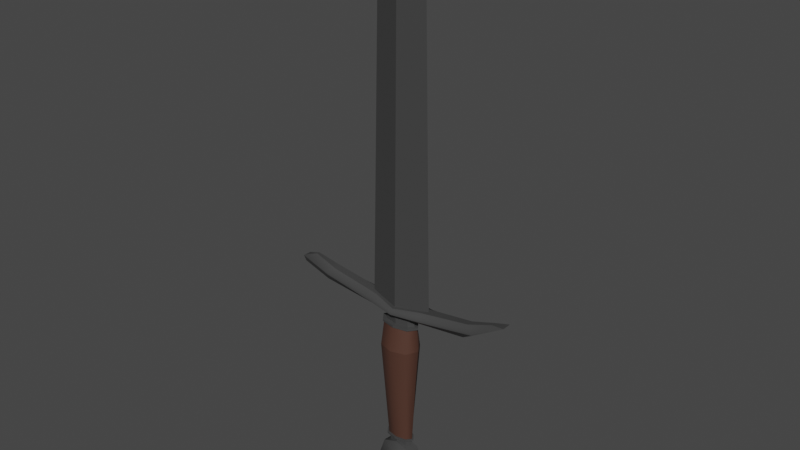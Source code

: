 # Source: broken_sword.blend  (saved by Blender 3.6.11; exported with 4.5.12 LTS)
import bpy
from mathutils import Matrix  # noqa: F401  (used for matrix-valued properties, if any)

bpy.ops.wm.read_factory_settings(use_empty=True)
scene = bpy.context.scene
scene.name = 'Scene'

# ---- collections
col_collection = bpy.data.collections.new('Collection'); scene.collection.children.link(col_collection)

# ---- materials (node trees are filled in below, after node groups)
mat_material = bpy.data.materials.new('Material')
mat_material.use_transparent_shadow = False
mat_material_001 = bpy.data.materials.new('Material.001')
mat_material_001.use_transparent_shadow = False

# ---- material node trees
mat_material.use_nodes = True; mat_material.node_tree.nodes.clear()
_N = mat_material.node_tree.nodes; _L = mat_material.node_tree.links
n0 = _N.new('ShaderNodeBsdfPrincipled'); n0.name = 'Principled BSDF'; n0.location = (10, 300)
n0.distribution = 'GGX'
n0.subsurface_method = 'RANDOM_WALK_SKIN'
n0.inputs[0].default_value = (0.06072, 0.06072, 0.06072, 1.0)
n0.inputs[1].default_value = 0.1667
n0.inputs[3].default_value = 1.45
n0.inputs[27].default_value = (0.0, 0.0, 0.0, 1.0)
n0.inputs[28].default_value = 1.0
n1 = _N.new('ShaderNodeOutputMaterial'); n1.name = 'Material Output'; n1.location = (300, 300)
_L.new(n0.outputs[0], n1.inputs[0])
n1.is_active_output = True
mat_material_001.use_nodes = True; mat_material_001.node_tree.nodes.clear()
_N = mat_material_001.node_tree.nodes; _L = mat_material_001.node_tree.links
n0 = _N.new('ShaderNodeBsdfPrincipled'); n0.name = 'Principled BSDF'; n0.location = (10, 300)
n0.distribution = 'GGX'
n0.subsurface_method = 'RANDOM_WALK_SKIN'
n0.inputs[0].default_value = (0.07324, 0.0292, 0.01806, 1.0)
n0.inputs[2].default_value = 0.7857
n0.inputs[3].default_value = 1.45
n0.inputs[27].default_value = (0.0, 0.0, 0.0, 1.0)
n0.inputs[28].default_value = 1.0
n1 = _N.new('ShaderNodeOutputMaterial'); n1.name = 'Material Output'; n1.location = (300, 300)
_L.new(n0.outputs[0], n1.inputs[0])
n1.is_active_output = True

# ---- world
world_world = bpy.data.worlds.new('World'); scene.world = world_world
world_world.use_nodes = True; world_world.node_tree.nodes.clear()
_N = world_world.node_tree.nodes; _L = world_world.node_tree.links
n0 = _N.new('ShaderNodeOutputWorld'); n0.name = 'World Output'; n0.location = (300, 300)
n1 = _N.new('ShaderNodeBackground'); n1.name = 'Background'; n1.location = (10, 300)
n1.inputs[0].default_value = (0.05088, 0.05088, 0.05088, 1.0)
_L.new(n1.outputs[0], n0.inputs[0])
n0.is_active_output = True
world_world.color = (0.05088, 0.05088, 0.05088)
world_world.use_sun_shadow = False
world_world.sun_shadow_jitter_overblur = 0.0

# ---- meshes
me_cylinder = bpy.data.meshes.new('Cylinder')
me_cylinder.from_pydata([(0.009992, 0.004745, -0.04635), (0.01319, 0.007517, 0.07994), (0.01413, 5.079e-06, -0.04635), (0.01866, 5.079e-06, 0.07994), (0.009992, -0.004734, -0.04635), (0.01319, -0.007507, 0.07994), (0.01436, 0.0107, 0.05568), (0.02031, 5.079e-06, 0.05568), (0.01436, -0.01069, 0.05568), (5.269e-07, 0.006708, -0.04635), (5.271e-07, 0.01063, 0.07994), (-0.009991, 0.004745, -0.04635), (-0.01319, 0.007517, 0.07994), (-0.01413, 5.079e-06, -0.04635), (-0.01866, 5.079e-06, 0.07994), (-0.009991, -0.004734, -0.04635), (-0.01319, -0.007507, 0.07994), (5.269e-07, -0.006698, -0.04635), (5.271e-07, -0.01062, 0.07994), (5.271e-07, 0.01514, 0.05568), (-0.01436, 0.0107, 0.05568), (-0.02031, 5.079e-06, 0.05568), (-0.01436, -0.01069, 0.05568), (5.271e-07, -0.01512, 0.05568), (0.1017, -0.002257, 0.1185), (0.1017, 0.002267, 0.1185), (0.07721, -0.003294, 0.1098), (0.07396, 0.00503, 0.09639), (0.07396, -0.00502, 0.09639), (0.07721, 0.003305, 0.1098), (-0.1012, -0.001486, 0.116), (-0.1153, -0.002329, 0.104), (-0.1012, 0.001496, 0.116), (-0.1153, 0.002339, 0.104), (-0.07615, -0.003812, 0.1098), (-0.08455, 0.004398, 0.09628), (-0.08455, -0.004388, 0.09628), (-0.07615, 0.003822, 0.1098), (0.0005293, 0.008882, 0.09125), (0.0005293, 0.01201, 0.09987), (0.0005293, -0.008872, 0.09125), (0.0005293, -0.012, 0.09987), (0.03258, -1.217e-06, 0.09562), (0.0, -0.008337, 0.09562), (-0.03121, -1.217e-06, 0.09562), (0.0, 0.008347, 0.09562), (0.0007053, 0.005964, -0.05099), (-0.01429, 0.005355, -0.05771), (-0.02171, 0.006302, -0.07341), (-0.01521, 0.00599, -0.0892), (0.000738, 0.005691, -0.09441), (0.01619, 0.004907, -0.08868), (0.0223, 0.005886, -0.07305), (0.01578, 0.006252, -0.05773), (0.0006202, -0.006536, -0.05152), (-0.01526, -0.005706, -0.05731), (-0.02085, -0.005533, -0.0729), (-0.01489, -0.005788, -0.08823), (0.001276, -0.006693, -0.09481), (0.01597, -0.00591, -0.08849), (0.02221, -0.00596, -0.07275), (0.01594, -0.00593, -0.0575), (0.000961, -0.01016, -0.06218), (-0.007584, -0.01045, -0.06514), (-0.01081, -0.0104, -0.07315), (-0.007568, -0.01067, -0.08147), (0.001176, -0.009666, -0.08405), (0.008998, -0.01071, -0.08196), (0.01267, -0.01072, -0.07259), (0.008133, -0.009987, -0.0649), (0.0005801, 0.01027, -0.06115), (-0.007205, 0.009703, -0.06459), (-0.01054, 0.009777, -0.07362), (-0.007559, 0.0112, -0.08133), (0.000604, 0.01012, -0.08468), (0.008692, 0.01028, -0.08127), (0.01208, 0.009718, -0.07337), (0.009293, 0.01027, -0.06494), (0.08383, 0.006281, 0.1024), (0.08383, -0.00627, 0.1024), (0.0005293, -0.01514, 0.09474), (0.0005293, 0.01515, 0.09474), (-0.1165, 0.004002, 0.1099), (-0.1165, -0.003991, 0.1099), (-0.08277, 0.007543, 0.1024), (-0.08277, -0.007533, 0.1024), (0.115, 0.004778, 0.1211), (0.115, -0.004768, 0.1211), (0.08396, 0.007039, 0.1048), (0.08396, -0.007029, 0.1048), (0.0005304, -0.01502, 0.09759), (0.0005304, 0.01503, 0.09759), (-0.1143, 0.003159, 0.1112), (-0.1143, -0.003149, 0.1112), (-0.08291, 0.008143, 0.1048), (-0.08291, -0.008133, 0.1048), (-0.02712, -0.006369, 0.09211), (-0.02465, 0.004641, 0.1021), (-0.02712, 0.00638, 0.09211), (-0.02465, -0.00463, 0.1021), (-0.0266, 0.01091, 0.09623), (-0.0266, -0.0109, 0.09623), (-0.02674, 0.009826, 0.09914), (-0.02674, -0.009816, 0.09914), (0.02868, -0.006529, 0.09206), (0.02617, 0.004809, 0.102), (0.02868, 0.00654, 0.09206), (0.02617, -0.004799, 0.102), (0.02815, -0.01118, 0.09615), (0.02815, 0.01119, 0.09615), (0.02829, 0.01017, 0.09906), (0.02829, -0.01016, 0.09906), (-0.02375, 3.889e-07, 0.4047), (0.02448, 5.273e-07, 0.4519), (0.0, -0.005, 0.4303), (0.0, 0.005092, 0.4162), (0.0, 0.005022, 0.4292), (0.02522, 3.668e-07, 0.4192), (0.0, -0.005072, 0.4171), (0.01404, 0.008168, 0.08125), (-1.285e-08, 0.01122, 0.08125), (-1.285e-08, 0.01122, 0.07916), (-1.202e-08, 0.007191, 0.09315), (0.01404, 0.008168, 0.07916), (0.01193, 0.004734, 0.09315), (0.02028, 0.0, 0.07916), (0.01624, 0.0, 0.09315), (0.01404, -0.008168, 0.07916), (0.01193, -0.004734, 0.09315), (-1.285e-08, -0.01122, 0.07916), (-1.202e-08, -0.007191, 0.09315), (-0.01404, -0.008168, 0.07916), (-0.01193, -0.004734, 0.09315), (-0.02028, 0.0, 0.07916), (-0.01624, 0.0, 0.09315), (-0.01404, 0.008168, 0.07916), (-0.01193, 0.004734, 0.09315), (0.02028, 0.0, 0.08125), (0.01404, -0.008168, 0.08125), (-1.285e-08, -0.01122, 0.08125), (-0.01404, -0.008168, 0.08125), (-0.02028, 0.0, 0.08125), (-0.01404, 0.008168, 0.08125), (-0.01193, 0.004734, 0.08165), (-0.01624, 0.0, 0.08165), (-1.202e-08, 0.007191, 0.08165), (-0.01193, -0.004734, 0.08165), (-1.202e-08, -0.007191, 0.08165), (0.01193, -0.004734, 0.08165), (0.01624, 0.0, 0.08165), (0.01193, 0.004734, 0.08165), (-0.01087, 0.006323, -0.047), (6.849e-09, 0.008688, -0.047), (6.991e-09, 0.008688, -0.04538), (5.396e-09, 0.005566, -0.05621), (-0.01087, 0.006323, -0.04538), (-0.009235, 0.003665, -0.05621), (-0.0157, -1.566e-11, -0.04538), (-0.01257, -1.566e-11, -0.05621), (-0.01087, -0.006323, -0.04538), (-0.009235, -0.003665, -0.05621), (6.991e-09, -0.008688, -0.04538), (5.396e-09, -0.005566, -0.05621), (0.01087, -0.006323, -0.04538), (0.009235, -0.003665, -0.05621), (0.0157, -1.566e-11, -0.04538), (0.01257, -1.566e-11, -0.05621), (0.01087, 0.006323, -0.04538), (0.009235, 0.003665, -0.05621), (-0.0157, -1.566e-11, -0.047), (-0.01087, -0.006323, -0.047), (6.849e-09, -0.008688, -0.047), (0.01087, -0.006323, -0.047), (0.0157, -1.566e-11, -0.047), (0.01087, 0.006323, -0.047), (0.009235, 0.003665, -0.04731), (0.01257, -1.566e-11, -0.04731), (6.174e-09, 0.005566, -0.04731), (0.009235, -0.003665, -0.04731), (6.174e-09, -0.005566, -0.04731), (-0.009235, -0.003665, -0.04731), (-0.01257, -1.566e-11, -0.04731), (-0.009235, 0.003665, -0.04731)], [], [(22, 15, 17, 23), (9, 19, 6, 0), (0, 6, 7, 2), (2, 7, 8, 4), (22, 23, 18, 16), (21, 22, 16, 14), (4, 8, 23, 17), (10, 1, 6, 19), (3, 5, 8, 7), (6, 1, 3, 7), (9, 11, 20, 19), (20, 11, 13, 21), (21, 13, 15, 22), (20, 21, 14, 12), (19, 20, 12, 10), (79, 108, 104, 28), (103, 90, 41, 99), (26, 107, 111, 89), (109, 106, 38, 81), (78, 109, 110, 88), (85, 83, 31, 36), (94, 92, 32, 37), (27, 106, 109, 78), (25, 29, 26, 24), (96, 101, 85, 36), (99, 41, 39, 97), (95, 103, 99, 34), (35, 36, 31, 33), (102, 97, 39, 91), (111, 107, 41, 90), (88, 29, 25, 86), (84, 100, 98, 35), (32, 30, 34, 37), (45, 44, 112, 115), (44, 43, 118, 112), (42, 117, 118, 43), (72, 73, 49, 48), (71, 72, 48, 47), (65, 57, 58, 66), (73, 74, 50, 49), (62, 54, 55, 63), (77, 70, 46, 53), (74, 75, 51, 50), (58, 59, 67, 66), (76, 77, 53, 52), (64, 56, 57, 65), (53, 61, 60, 52), (50, 58, 57, 49), (51, 59, 58, 50), (61, 53, 46, 54), (48, 56, 55, 47), (70, 71, 47, 46), (48, 49, 57, 56), (68, 60, 61, 69), (69, 61, 54, 62), (63, 55, 56, 64), (59, 51, 52, 60), (67, 59, 60, 68), (62, 63, 64, 65, 66, 67, 68, 69), (70, 77, 76, 75, 74, 73, 72, 71), (86, 25, 24, 87), (92, 93, 30, 32), (33, 31, 83, 82), (27, 78, 79, 28), (79, 78, 86, 87), (94, 102, 100, 84), (104, 108, 80, 40), (98, 100, 81, 38), (34, 99, 97, 37), (35, 33, 82, 84), (95, 93, 83, 85), (88, 110, 105, 29), (110, 109, 81, 91), (105, 107, 26, 29), (96, 40, 80, 101), (105, 110, 91, 39), (98, 96, 36, 35), (34, 30, 93, 95), (24, 26, 89, 87), (82, 83, 93, 92), (78, 88, 86), (79, 87, 89), (97, 102, 94, 37), (108, 111, 90, 80), (100, 102, 91, 81), (85, 101, 103, 95), (84, 82, 92, 94), (89, 111, 108, 79), (101, 80, 90, 103), (38, 40, 96, 98), (38, 106, 104, 40), (39, 41, 107, 105), (118, 114, 116, 115), (116, 113, 117, 115), (113, 116, 114), (112, 118, 115), (118, 117, 113, 114), (115, 117, 42, 45), (47, 55, 54, 46), (75, 76, 52, 51), (8, 5, 18, 23), (106, 27, 28, 104), (137, 149, 148, 138), (123, 119, 137, 125), (145, 122, 124, 150), (119, 150, 149, 137), (125, 137, 138, 127), (150, 124, 126, 149), (139, 147, 146, 140), (127, 138, 139, 129), (149, 126, 128, 148), (140, 146, 144, 141), (129, 139, 140, 131), (148, 128, 130, 147), (141, 144, 143, 142), (131, 140, 141, 133), (147, 130, 132, 146), (142, 143, 145, 120), (133, 141, 142, 135), (146, 132, 134, 144), (124, 122, 136, 134, 132, 130, 128, 126), (135, 142, 120, 121), (144, 134, 136, 143), (138, 148, 147, 139), (121, 120, 119, 123), (143, 136, 122, 145), (121, 123, 125, 127, 129, 131, 133, 135), (120, 145, 150, 119), (169, 181, 180, 170), (155, 151, 169, 157), (177, 154, 156, 182), (151, 182, 181, 169), (157, 169, 170, 159), (182, 156, 158, 181), (171, 179, 178, 172), (159, 170, 171, 161), (181, 158, 160, 180), (172, 178, 176, 173), (161, 171, 172, 163), (180, 160, 162, 179), (173, 176, 175, 174), (163, 172, 173, 165), (179, 162, 164, 178), (174, 175, 177, 152), (165, 173, 174, 167), (178, 164, 166, 176), (156, 154, 168, 166, 164, 162, 160, 158), (167, 174, 152, 153), (176, 166, 168, 175), (170, 180, 179, 171), (153, 152, 151, 155), (175, 168, 154, 177), (153, 155, 157, 159, 161, 163, 165, 167), (152, 177, 182, 151)])
me_cylinder.polygons.foreach_set('use_smooth', [1, 1, 1, 1, 1, 1, 1, 1, 1, 1, 1, 1, 1, 1, 1, 1, 1, 1, 1, 1, 1, 1, 1, 1, 1, 1, 1, 1, 1, 1, 1, 1, 1, 1, 1, 1, 1, 1, 1, 1, 1, 1, 1, 1, 1, 1, 1, 1, 1, 1, 1, 1, 1, 1, 1, 1, 1, 1, 1, 1, 1, 1, 1, 1, 1, 1, 1, 1, 1, 1, 1, 1, 1, 1, 1, 1, 1, 1, 1, 1, 1, 1, 1, 1, 1, 1, 1, 1, 1, 1, 1, 1, 1, 1, 1, 1, 1, 1, 1, 1, 1, 1, 0, 0, 0, 0, 0, 0, 0, 0, 0, 0, 0, 0, 0, 0, 0, 0, 0, 0, 0, 0, 0, 0, 0, 0, 0, 0, 0, 0, 0, 0, 0, 0, 0, 0, 0, 0, 0, 0, 0, 0, 0, 0, 0, 0, 0, 0, 0, 0, 0, 0, 0, 0])
me_cylinder.polygons.foreach_set('material_index', [1, 1, 1, 1, 1, 1, 1, 1, 1, 1, 1, 1, 1, 1, 1, 0, 0, 0, 0, 0, 0, 0, 0, 0, 0, 0, 0, 0, 0, 0, 0, 0, 0, 0, 0, 0, 0, 0, 0, 0, 0, 0, 0, 0, 0, 0, 0, 0, 0, 0, 0, 0, 0, 0, 0, 0, 0, 0, 0, 0, 0, 0, 0, 0, 0, 0, 0, 0, 0, 0, 0, 0, 0, 0, 0, 0, 0, 0, 0, 0, 0, 0, 0, 0, 0, 0, 0, 0, 0, 0, 0, 0, 0, 0, 0, 0, 0, 0, 0, 0, 1, 0, 0, 0, 0, 0, 0, 0, 0, 0, 0, 0, 0, 0, 0, 0, 0, 0, 0, 0, 0, 0, 0, 0, 0, 0, 0, 0, 0, 0, 0, 0, 0, 0, 0, 0, 0, 0, 0, 0, 0, 0, 0, 0, 0, 0, 0, 0, 0, 0, 0, 0, 0, 0])
_k = set([(1, 3), (1, 10), (3, 5), (5, 18), (6, 7), (6, 19), (7, 8), (8, 23), (10, 12), (12, 14), (14, 16), (16, 18), (19, 20), (20, 21), (21, 22), (22, 23), (24, 26), (24, 87), (25, 29), (25, 86), (26, 107), (27, 78), (27, 106), (28, 79), (28, 104), (29, 105), (30, 34), (30, 93), (31, 36), (31, 83), (32, 37), (32, 92), (33, 35), (33, 82), (34, 99), (35, 98), (36, 96), (37, 97), (38, 98), (38, 106), (39, 97), (39, 105), (40, 96), (40, 104), (41, 99), (41, 107), (42, 117), (43, 118), (44, 112), (45, 115), (46, 47), (46, 53), (47, 48), (48, 49), (49, 50), (50, 51), (51, 52), (52, 53), (54, 55), (54, 61), (55, 56), (56, 57), (57, 58), (58, 59), (59, 60), (60, 61), (62, 63), (62, 69), (63, 64), (64, 65), (65, 66), (66, 67), (67, 68), (68, 69), (70, 71), (70, 77), (71, 72), (72, 73), (73, 74), (74, 75), (75, 76), (76, 77), (78, 79), (78, 86), (78, 109), (79, 87), (79, 108), (80, 101), (80, 108), (81, 100), (81, 109), (82, 83), (82, 84), (82, 92), (83, 85), (83, 93), (84, 100), (85, 101), (86, 87), (112, 115), (112, 118), (113, 114), (113, 116), (113, 117), (114, 116), (114, 118), (115, 116), (115, 118)])
me_cylinder.attributes.new('sharp_edge', 'BOOLEAN', 'EDGE').data.foreach_set('value', [ (min(e.vertices), max(e.vertices)) in _k for e in me_cylinder.edges])
_uv = me_cylinder.uv_layers.new(name='UVMap')
_uv.uv.foreach_set('vector', [0.3171, 0.9024, 0.3267, 0.816, 0.3387, 0.8168, 0.3332, 0.9027, 0.3792, 0.817, 0.3845, 0.9028, 0.3687, 0.9028, 0.3669, 0.8172, 0.3669, 0.8172, 0.3687, 0.9028, 0.3589, 0.9026, 0.359, 0.817, 0.359, 0.817, 0.3589, 0.9026, 0.3491, 0.9028, 0.3511, 0.8172, 0.3171, 0.9024, 0.3332, 0.9027, 0.3331, 0.9466, 0.3165, 0.9466, 0.3069, 0.9021, 0.3171, 0.9024, 0.3165, 0.9466, 0.3069, 0.9466, 0.3511, 0.8172, 0.3491, 0.9028, 0.3332, 0.9027, 0.3387, 0.8168, 0.3848, 0.9462, 0.3685, 0.9466, 0.3687, 0.9028, 0.3845, 0.9028, 0.359, 0.9469, 0.3495, 0.9467, 0.3491, 0.9028, 0.3589, 0.9026, 0.3687, 0.9028, 0.3685, 0.9466, 0.359, 0.9469, 0.3589, 0.9026, 0.3792, 0.817, 0.3912, 0.8163, 0.4005, 0.9025, 0.3845, 0.9028, 0.4005, 0.9025, 0.3912, 0.8163, 0.3194, 0.8155, 0.3069, 0.9021, 0.3069, 0.9021, 0.3194, 0.8155, 0.3267, 0.816, 0.3171, 0.9024, 0.4005, 0.9025, 0.3069, 0.9021, 0.3069, 0.9466, 0.401, 0.9461, 0.3845, 0.9028, 0.4005, 0.9025, 0.401, 0.9461, 0.3848, 0.9462, 0.1052, 0.8637, 0.1034, 0.8761, 0.102, 0.876, 0.104, 0.8632, 0.106, 0.8882, 0.1064, 0.8824, 0.1095, 0.8824, 0.1087, 0.888, 0.1093, 0.8652, 0.1087, 0.8766, 0.106, 0.8764, 0.1073, 0.8644, 0.1189, 0.8553, 0.1175, 0.8554, 0.1171, 0.8491, 0.1189, 0.8491, 0.1207, 0.8678, 0.1189, 0.8553, 0.1215, 0.855, 0.1228, 0.867, 0.1052, 0.901, 0.1075, 0.9078, 0.1066, 0.9084, 0.104, 0.9014, 0.1228, 0.8311, 0.1249, 0.8247, 0.1268, 0.8258, 0.1248, 0.8318, 0.1195, 0.8682, 0.1175, 0.8554, 0.1189, 0.8553, 0.1207, 0.8678, 0.1478, 0.9492, 0.1471, 0.9431, 0.1527, 0.9431, 0.152, 0.9492, 0.102, 0.8885, 0.1034, 0.8884, 0.1052, 0.901, 0.104, 0.9014, 0.153, 0.9202, 0.1529, 0.9259, 0.1469, 0.9259, 0.1468, 0.9202, 0.1072, 0.9003, 0.106, 0.8882, 0.1087, 0.888, 0.1093, 0.8996, 0.1335, 0.9461, 0.1431, 0.9461, 0.142, 0.953, 0.1346, 0.953, 0.1215, 0.8432, 0.1242, 0.8434, 0.125, 0.8491, 0.1219, 0.8491, 0.106, 0.8764, 0.1087, 0.8766, 0.1095, 0.8824, 0.1064, 0.8824, 0.1228, 0.867, 0.1248, 0.8663, 0.1268, 0.8723, 0.1249, 0.8734, 0.1207, 0.8304, 0.1189, 0.843, 0.1175, 0.8429, 0.1195, 0.83, 0.1478, 0.9026, 0.152, 0.9026, 0.1527, 0.9087, 0.1471, 0.9087, 0.08069, 0.8189, 0.09365, 0.8189, 0.08674, 0.8958, 0.07776, 0.8964, 0.1286, 0.9616, 0.1156, 0.9616, 0.1125, 0.8839, 0.1215, 0.8847, 0.09365, 0.9616, 0.1003, 0.8857, 0.1093, 0.886, 0.1066, 0.9616, 0.06221, 0.8959, 0.05551, 0.8974, 0.05047, 0.8927, 0.06311, 0.8898, 0.06839, 0.8983, 0.06221, 0.8959, 0.06311, 0.8898, 0.07475, 0.8945, 0.09032, 0.8305, 0.08807, 0.8363, 0.07787, 0.8301, 0.08495, 0.8272, 0.05551, 0.8974, 0.05221, 0.902, 0.04425, 0.9014, 0.05047, 0.8927, 0.101, 0.8208, 0.1083, 0.8179, 0.1096, 0.8277, 0.1016, 0.8259, 0.06712, 0.908, 0.07042, 0.9033, 0.07858, 0.9039, 0.07235, 0.9126, 0.05221, 0.902, 0.05424, 0.907, 0.04808, 0.9109, 0.04425, 0.9014, 0.07787, 0.8301, 0.07658, 0.8202, 0.08428, 0.822, 0.08495, 0.8272, 0.06042, 0.9095, 0.06712, 0.908, 0.07235, 0.9126, 0.05972, 0.9155, 0.09724, 0.83, 0.1012, 0.8354, 0.08807, 0.8363, 0.09032, 0.8305, 0.06875, 0.9221, 0.07499, 0.9221, 0.07499, 0.9315, 0.06875, 0.9315, 0.08496, 0.9312, 0.0912, 0.9312, 0.0912, 0.9403, 0.08496, 0.9403, 0.08496, 0.9221, 0.0912, 0.9221, 0.0912, 0.9312, 0.08496, 0.9312, 0.07799, 0.8616, 0.07175, 0.8616, 0.07175, 0.8525, 0.07799, 0.8525, 0.08309, 0.9314, 0.07685, 0.9314, 0.07685, 0.9221, 0.08309, 0.9221, 0.07042, 0.9033, 0.06839, 0.8983, 0.07475, 0.8945, 0.07858, 0.9039, 0.08309, 0.9314, 0.08309, 0.9403, 0.07685, 0.9403, 0.07685, 0.9314, 0.08868, 0.818, 0.08495, 0.8126, 0.09809, 0.8116, 0.0956, 0.8175, 0.0956, 0.8175, 0.09809, 0.8116, 0.1083, 0.8179, 0.101, 0.8208, 0.1016, 0.8259, 0.1096, 0.8277, 0.1012, 0.8354, 0.09724, 0.83, 0.07499, 0.9403, 0.06875, 0.9403, 0.06875, 0.9315, 0.07499, 0.9315, 0.08428, 0.822, 0.07658, 0.8202, 0.08495, 0.8126, 0.08868, 0.818, 0.101, 0.8208, 0.1016, 0.8259, 0.09724, 0.83, 0.09032, 0.8305, 0.08495, 0.8272, 0.08428, 0.822, 0.08868, 0.818, 0.0956, 0.8175, 0.07042, 0.9033, 0.06712, 0.908, 0.06042, 0.9095, 0.05424, 0.907, 0.05221, 0.902, 0.05551, 0.8974, 0.06221, 0.8959, 0.06839, 0.8983, 0.1452, 0.9362, 0.1478, 0.9492, 0.1113, 0.8591, 0.1208, 0.8697, 0.1452, 0.9223, 0.1208, 0.9245, 0.1113, 0.9057, 0.1478, 0.9026, 0.1346, 0.953, 0.142, 0.953, 0.1303, 0.9434, 0.1426, 0.942, 0.1335, 0.9079, 0.1207, 0.8678, 0.1052, 0.8637, 0.1431, 0.9079, 0.1052, 0.8637, 0.1207, 0.8678, 0.1452, 0.9362, 0.1094, 0.858, 0.1228, 0.8311, 0.1215, 0.8432, 0.1189, 0.843, 0.1207, 0.8304, 0.102, 0.876, 0.1034, 0.8761, 0.1034, 0.8823, 0.1016, 0.8823, 0.1175, 0.8429, 0.1189, 0.843, 0.1189, 0.8491, 0.1171, 0.8491, 0.1527, 0.9087, 0.153, 0.9202, 0.1468, 0.9202, 0.1471, 0.9087, 0.1195, 0.83, 0.1221, 0.8231, 0.123, 0.8236, 0.1207, 0.8304, 0.1072, 0.9003, 0.1094, 0.9067, 0.1075, 0.9078, 0.1052, 0.901, 0.1228, 0.867, 0.1215, 0.855, 0.1242, 0.8548, 0.1248, 0.8663, 0.1215, 0.855, 0.1189, 0.8553, 0.1189, 0.8491, 0.1219, 0.8491, 0.1468, 0.9316, 0.153, 0.9316, 0.1527, 0.9431, 0.1471, 0.9431, 0.102, 0.8885, 0.1016, 0.8823, 0.1034, 0.8823, 0.1034, 0.8884, 0.1242, 0.8548, 0.1215, 0.855, 0.1219, 0.8491, 0.125, 0.8491, 0.1329, 0.9332, 0.1437, 0.9332, 0.1431, 0.9461, 0.1335, 0.9461, 0.1093, 0.8996, 0.1113, 0.9057, 0.1094, 0.9067, 0.1072, 0.9003, 0.1113, 0.8591, 0.1093, 0.8652, 0.1073, 0.8644, 0.1094, 0.858, 0.1426, 0.942, 0.1303, 0.9434, 0.1208, 0.9245, 0.1452, 0.9223, 0.1207, 0.8678, 0.1228, 0.867, 0.1249, 0.8734, 0.1052, 0.8637, 0.1094, 0.858, 0.1073, 0.8644, 0.1242, 0.8434, 0.1215, 0.8432, 0.1228, 0.8311, 0.1248, 0.8318, 0.1034, 0.8761, 0.106, 0.8764, 0.1064, 0.8824, 0.1034, 0.8823, 0.1189, 0.843, 0.1215, 0.8432, 0.1219, 0.8491, 0.1189, 0.8491, 0.1052, 0.901, 0.1034, 0.8884, 0.106, 0.8882, 0.1072, 0.9003, 0.1207, 0.8304, 0.123, 0.8236, 0.1249, 0.8247, 0.1228, 0.8311, 0.1073, 0.8644, 0.106, 0.8764, 0.1034, 0.8761, 0.1052, 0.8637, 0.1034, 0.8884, 0.1034, 0.8823, 0.1064, 0.8824, 0.106, 0.8882, 0.1326, 0.927, 0.144, 0.927, 0.1437, 0.9332, 0.1329, 0.9332, 0.1326, 0.927, 0.1329, 0.9207, 0.1437, 0.9207, 0.144, 0.927, 0.1469, 0.9259, 0.1529, 0.9259, 0.153, 0.9316, 0.1468, 0.9316, 0.1125, 0.8839, 0.1094, 0.8822, 0.07462, 0.898, 0.07776, 0.8964, 0.07462, 0.898, 0.06618, 0.9024, 0.06549, 0.8948, 0.07447, 0.8941, 0.06618, 0.9024, 0.07462, 0.898, 0.1094, 0.8822, 0.08674, 0.8958, 0.1125, 0.8839, 0.07776, 0.8964, 0.1093, 0.886, 0.1003, 0.8857, 0.101, 0.8781, 0.1094, 0.8822, 0.07447, 0.8941, 0.06549, 0.8948, 0.05867, 0.8189, 0.07164, 0.8189, 0.07175, 0.8434, 0.07799, 0.8434, 0.07799, 0.8525, 0.07175, 0.8525, 0.05424, 0.907, 0.06042, 0.9095, 0.05972, 0.9155, 0.04808, 0.9109, 0.3491, 0.9028, 0.3495, 0.9467, 0.3331, 0.9466, 0.3332, 0.9027, 0.1329, 0.9207, 0.1335, 0.9079, 0.1431, 0.9079, 0.1437, 0.9207, 0.75, 0.75, 0.75, 0.7586, 0.625, 0.7586, 0.625, 0.75, 0.875, 0.7061, 0.875, 0.75, 0.75, 0.75, 0.75, 0.7061, 1.0, 0.7586, 1.0, 1.0, 0.875, 1.0, 0.875, 0.7586, 0.875, 0.75, 0.875, 0.7586, 0.75, 0.7586, 0.75, 0.75, 0.75, 0.7061, 0.75, 0.75, 0.625, 0.75, 0.625, 0.7061, 0.875, 0.7586, 0.875, 1.0, 0.75, 1.0, 0.75, 0.7586, 0.5, 0.75, 0.5, 0.7586, 0.375, 0.7586, 0.375, 0.75, 0.625, 0.7061, 0.625, 0.75, 0.5, 0.75, 0.5, 0.7061, 0.75, 0.7586, 0.75, 1.0, 0.625, 1.0, 0.625, 0.7586, 0.375, 0.75, 0.375, 0.7586, 0.25, 0.7586, 0.25, 0.75, 0.5, 0.7061, 0.5, 0.75, 0.375, 0.75, 0.375, 0.7061, 0.625, 0.7586, 0.625, 1.0, 0.5, 1.0, 0.5, 0.7586, 0.25, 0.75, 0.25, 0.7586, 0.125, 0.7586, 0.125, 0.75, 0.375, 0.7061, 0.375, 0.75, 0.25, 0.75, 0.25, 0.7061, 0.5, 0.7586, 0.5, 1.0, 0.375, 1.0, 0.375, 0.7586, 0.125, 0.75, 0.125, 0.7586, 0.0, 0.7586, 0.0, 0.75, 0.25, 0.7061, 0.25, 0.75, 0.125, 0.75, 0.125, 0.7061, 0.375, 0.7586, 0.375, 1.0, 0.25, 1.0, 0.25, 0.7586, 0.4197, 0.4197, 0.25, 0.49, 0.08029, 0.4197, 0.01, 0.25, 0.08029, 0.08029, 0.25, 0.01, 0.4197, 0.08029, 0.49, 0.25, 0.125, 0.7061, 0.125, 0.75, 0.0, 0.75, 0.0, 0.7061, 0.25, 0.7586, 0.25, 1.0, 0.125, 1.0, 0.125, 0.7586, 0.625, 0.75, 0.625, 0.7586, 0.5, 0.7586, 0.5, 0.75, 1.0, 0.7061, 1.0, 0.75, 0.875, 0.75, 0.875, 0.7061, 0.125, 0.7586, 0.125, 1.0, 0.0, 1.0, 0.0, 0.7586, 0.75, 0.49, 0.9197, 0.4197, 0.99, 0.25, 0.9197, 0.08029, 0.75, 0.01, 0.5803, 0.08029, 0.51, 0.25, 0.5803, 0.4197, 1.0, 0.75, 1.0, 0.7586, 0.875, 0.7586, 0.875, 0.75, 0.75, 0.75, 0.75, 0.7586, 0.625, 0.7586, 0.625, 0.75, 0.875, 0.7061, 0.875, 0.75, 0.75, 0.75, 0.75, 0.7061, 1.0, 0.7586, 1.0, 1.0, 0.875, 1.0, 0.875, 0.7586, 0.875, 0.75, 0.875, 0.7586, 0.75, 0.7586, 0.75, 0.75, 0.75, 0.7061, 0.75, 0.75, 0.625, 0.75, 0.625, 0.7061, 0.875, 0.7586, 0.875, 1.0, 0.75, 1.0, 0.75, 0.7586, 0.5, 0.75, 0.5, 0.7586, 0.375, 0.7586, 0.375, 0.75, 0.625, 0.7061, 0.625, 0.75, 0.5, 0.75, 0.5, 0.7061, 0.75, 0.7586, 0.75, 1.0, 0.625, 1.0, 0.625, 0.7586, 0.375, 0.75, 0.375, 0.7586, 0.25, 0.7586, 0.25, 0.75, 0.5, 0.7061, 0.5, 0.75, 0.375, 0.75, 0.375, 0.7061, 0.625, 0.7586, 0.625, 1.0, 0.5, 1.0, 0.5, 0.7586, 0.25, 0.75, 0.25, 0.7586, 0.125, 0.7586, 0.125, 0.75, 0.375, 0.7061, 0.375, 0.75, 0.25, 0.75, 0.25, 0.7061, 0.5, 0.7586, 0.5, 1.0, 0.375, 1.0, 0.375, 0.7586, 0.125, 0.75, 0.125, 0.7586, 0.0, 0.7586, 0.0, 0.75, 0.25, 0.7061, 0.25, 0.75, 0.125, 0.75, 0.125, 0.7061, 0.375, 0.7586, 0.375, 1.0, 0.25, 1.0, 0.25, 0.7586, 0.4197, 0.4197, 0.25, 0.49, 0.08029, 0.4197, 0.01, 0.25, 0.08029, 0.08029, 0.25, 0.01, 0.4197, 0.08029, 0.49, 0.25, 0.125, 0.7061, 0.125, 0.75, 0.0, 0.75, 0.0, 0.7061, 0.25, 0.7586, 0.25, 1.0, 0.125, 1.0, 0.125, 0.7586, 0.625, 0.75, 0.625, 0.7586, 0.5, 0.7586, 0.5, 0.75, 1.0, 0.7061, 1.0, 0.75, 0.875, 0.75, 0.875, 0.7061, 0.125, 0.7586, 0.125, 1.0, 0.0, 1.0, 0.0, 0.7586, 0.75, 0.49, 0.9197, 0.4197, 0.99, 0.25, 0.9197, 0.08029, 0.75, 0.01, 0.5803, 0.08029, 0.51, 0.25, 0.5803, 0.4197, 1.0, 0.75, 1.0, 0.7586, 0.875, 0.7586, 0.875, 0.75])
me_cylinder.materials.append(mat_material)
me_cylinder.materials.append(mat_material_001)
me_cylinder.use_remesh_fix_poles = True
me_cylinder.use_remesh_preserve_attributes = False
me_cylinder.update()

# ---- objects
ob_cylinder = bpy.data.objects.new('Cylinder', me_cylinder)

# ---- transforms, parenting, visibility, modifiers, constraints
ob_cylinder.location = (0.0, 0.0, 0.0)
_m = ob_cylinder.modifiers.new('EdgeSplit', 'EDGE_SPLIT')
_m.use_edge_angle = False

# ---- collection membership
col_collection.objects.link(ob_cylinder)

# ---- scene / render settings (as saved in the file)
scene.frame_start = 1; scene.frame_end = 250; scene.frame_set(14)
scene.render.engine = 'BLENDER_EEVEE_NEXT'
scene.cycles.use_denoising = False
scene.cycles.samples = 128
scene.cycles.sampling_pattern = 'TABULATED_SOBOL'
scene.cycles.use_adaptive_sampling = False
scene.cycles.use_light_tree = False
scene.view_settings.view_transform = 'Filmic'
bpy.context.view_layer.update()

# ---- added for rendering (the .blend has no active camera and no usable light): camera, sun
cam_auto = bpy.data.cameras.new('AutoCamera')
cam_auto.lens = 50.0
cam_auto.sensor_width = 36.0
cam_auto.clip_end = 1000.0
ob_auto_camera = bpy.data.objects.new('AutoCamera', cam_auto)
scene.collection.objects.link(ob_auto_camera)
ob_auto_camera.location = (0.549359, -0.660073, 0.618615)
ob_auto_camera.rotation_euler = (1.09748, -7.21219e-08, 0.694738)
scene.camera = ob_auto_camera
light_auto_sun = bpy.data.lights.new('AutoSun', 'SUN')
light_auto_sun.energy = 3.0
light_auto_sun.angle = 0.0523599
ob_auto_sun = bpy.data.objects.new('AutoSun', light_auto_sun)
scene.collection.objects.link(ob_auto_sun)
ob_auto_sun.rotation_euler = (0.872665, 0.174533, 0.523599)
bpy.context.view_layer.update()
